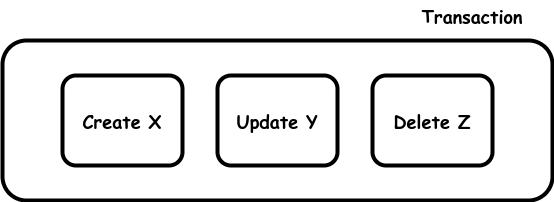

The diagram above was exported from draw.io. Its source (the exported page's mxGraphModel, read from the mxfile embedded in the PNG):
<mxGraphModel dx="1362" dy="751" grid="1" gridSize="10" guides="1" tooltips="1" connect="1" arrows="1" fold="1" page="1" pageScale="1" pageWidth="850" pageHeight="1100" math="0" shadow="0">
  <root>
    <mxCell id="0" />
    <mxCell id="1" parent="0" />
    <mxCell id="_gRpMrIrPIh5UgK3ZxDF-1" value="&lt;b style=&quot;font-size: 18px;&quot;&gt;&lt;br&gt;&lt;/b&gt;" style="rounded=1;whiteSpace=wrap;html=1;strokeWidth=4;fontFamily=Comic Sans MS;fontSize=18;" vertex="1" parent="1">
      <mxGeometry x="90" y="200" width="550" height="160" as="geometry" />
    </mxCell>
    <mxCell id="_gRpMrIrPIh5UgK3ZxDF-3" value="&lt;b style=&quot;border-color: var(--border-color);&quot;&gt;Create X&lt;/b&gt;&lt;b style=&quot;font-size: 18px;&quot;&gt;&lt;br&gt;&lt;/b&gt;" style="rounded=1;whiteSpace=wrap;html=1;strokeWidth=4;fontFamily=Comic Sans MS;fontSize=18;" vertex="1" parent="1">
      <mxGeometry x="150" y="235" width="120" height="90" as="geometry" />
    </mxCell>
    <mxCell id="_gRpMrIrPIh5UgK3ZxDF-4" value="&lt;b style=&quot;border-color: var(--border-color);&quot;&gt;Update Y&lt;/b&gt;&lt;b style=&quot;font-size: 18px;&quot;&gt;&lt;br&gt;&lt;/b&gt;" style="rounded=1;whiteSpace=wrap;html=1;strokeWidth=4;fontFamily=Comic Sans MS;fontSize=18;" vertex="1" parent="1">
      <mxGeometry x="305" y="235" width="120" height="90" as="geometry" />
    </mxCell>
    <mxCell id="_gRpMrIrPIh5UgK3ZxDF-5" value="&lt;b style=&quot;border-color: var(--border-color);&quot;&gt;Delete Z&lt;/b&gt;&lt;b style=&quot;font-size: 18px;&quot;&gt;&lt;br&gt;&lt;/b&gt;" style="rounded=1;whiteSpace=wrap;html=1;strokeWidth=4;fontFamily=Comic Sans MS;fontSize=18;" vertex="1" parent="1">
      <mxGeometry x="460" y="235" width="120" height="90" as="geometry" />
    </mxCell>
    <mxCell id="_gRpMrIrPIh5UgK3ZxDF-6" value="Transaction" style="text;html=1;align=center;verticalAlign=middle;whiteSpace=wrap;rounded=0;fontFamily=Comic Sans MS;fontSize=18;fontStyle=1" vertex="1" parent="1">
      <mxGeometry x="530" y="160" width="60" height="30" as="geometry" />
    </mxCell>
  </root>
</mxGraphModel>